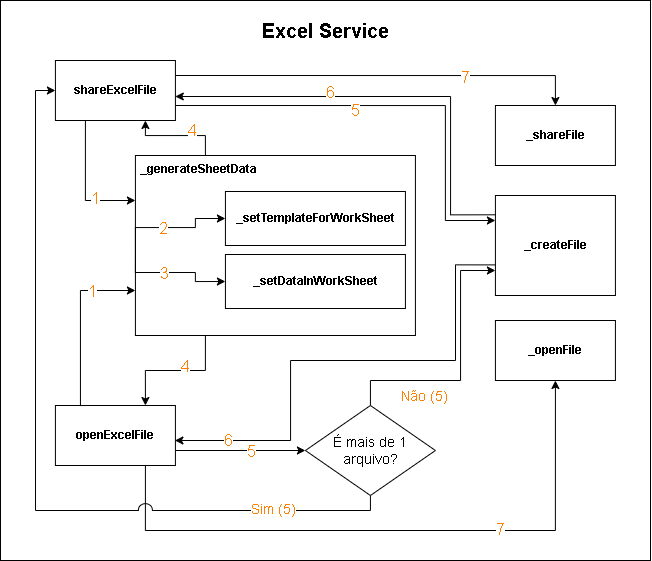

The diagram above was exported from draw.io. Its source (the exported page's mxGraphModel, read from the mxfile embedded in the PNG):
<mxGraphModel dx="1221" dy="644" grid="1" gridSize="10" guides="1" tooltips="1" connect="1" arrows="1" fold="1" page="1" pageScale="1" pageWidth="850" pageHeight="1100" math="0" shadow="0">
  <root>
    <mxCell id="0" />
    <mxCell id="1" parent="0" />
    <mxCell id="GY0akN755h4E0YyKcaB0-50" value="" style="rounded=0;whiteSpace=wrap;html=1;fontColor=#000000;" vertex="1" parent="1">
      <mxGeometry x="100" y="30" width="650" height="560" as="geometry" />
    </mxCell>
    <mxCell id="GY0akN755h4E0YyKcaB0-100" style="edgeStyle=orthogonalEdgeStyle;rounded=0;orthogonalLoop=1;jettySize=auto;html=1;exitX=0.5;exitY=0;exitDx=0;exitDy=0;entryX=0;entryY=0.75;entryDx=0;entryDy=0;fontSize=14;fontColor=#000000;" edge="1" parent="1" source="GY0akN755h4E0YyKcaB0-105" target="GY0akN755h4E0YyKcaB0-61">
      <mxGeometry relative="1" as="geometry">
        <Array as="points">
          <mxPoint x="470" y="410" />
          <mxPoint x="560" y="410" />
          <mxPoint x="560" y="300" />
        </Array>
      </mxGeometry>
    </mxCell>
    <mxCell id="GY0akN755h4E0YyKcaB0-102" value="Não (5)" style="edgeLabel;html=1;align=center;verticalAlign=middle;resizable=0;points=[];fontSize=14;fontColor=#FF8000;" vertex="1" connectable="0" parent="GY0akN755h4E0YyKcaB0-100">
      <mxGeometry x="-0.0825" y="6" relative="1" as="geometry">
        <mxPoint x="-31" y="19" as="offset" />
      </mxGeometry>
    </mxCell>
    <mxCell id="GY0akN755h4E0YyKcaB0-106" style="edgeStyle=orthogonalEdgeStyle;rounded=0;orthogonalLoop=1;jettySize=auto;html=1;exitX=1;exitY=0.75;exitDx=0;exitDy=0;entryX=0;entryY=0.5;entryDx=0;entryDy=0;fontSize=14;fontColor=#000000;" edge="1" parent="1" source="GY0akN755h4E0YyKcaB0-64" target="GY0akN755h4E0YyKcaB0-105">
      <mxGeometry relative="1" as="geometry" />
    </mxCell>
    <mxCell id="GY0akN755h4E0YyKcaB0-115" value="5" style="edgeLabel;html=1;align=center;verticalAlign=middle;resizable=0;points=[];fontSize=16;fontColor=#FF8000;" vertex="1" connectable="0" parent="GY0akN755h4E0YyKcaB0-106">
      <mxGeometry x="0.183" relative="1" as="geometry">
        <mxPoint x="-1" as="offset" />
      </mxGeometry>
    </mxCell>
    <mxCell id="GY0akN755h4E0YyKcaB0-124" style="edgeStyle=orthogonalEdgeStyle;rounded=0;orthogonalLoop=1;jettySize=auto;html=1;exitX=0.75;exitY=1;exitDx=0;exitDy=0;entryX=0.5;entryY=1;entryDx=0;entryDy=0;fontSize=14;fontColor=#FF8000;jumpStyle=arc;" edge="1" parent="1" source="GY0akN755h4E0YyKcaB0-64" target="GY0akN755h4E0YyKcaB0-63">
      <mxGeometry relative="1" as="geometry">
        <Array as="points">
          <mxPoint x="245" y="560" />
          <mxPoint x="655" y="560" />
        </Array>
      </mxGeometry>
    </mxCell>
    <mxCell id="GY0akN755h4E0YyKcaB0-125" value="7" style="edgeLabel;html=1;align=center;verticalAlign=middle;resizable=0;points=[];fontSize=16;fontColor=#FF8000;" vertex="1" connectable="0" parent="GY0akN755h4E0YyKcaB0-124">
      <mxGeometry x="0.3455" y="2" relative="1" as="geometry">
        <mxPoint as="offset" />
      </mxGeometry>
    </mxCell>
    <mxCell id="GY0akN755h4E0YyKcaB0-64" value="&lt;b&gt;openExcelFile&lt;/b&gt;" style="rounded=0;whiteSpace=wrap;html=1;fontColor=#000000;" vertex="1" parent="1">
      <mxGeometry x="154.92" y="435" width="120" height="60" as="geometry" />
    </mxCell>
    <mxCell id="GY0akN755h4E0YyKcaB0-51" value="&lt;span style=&quot;font-size: 20px;&quot;&gt;&lt;b style=&quot;font-size: 20px;&quot;&gt;Excel Service&lt;br style=&quot;font-size: 20px;&quot;&gt;&lt;/b&gt;&lt;/span&gt;" style="text;html=1;align=center;verticalAlign=middle;resizable=0;points=[];autosize=1;strokeColor=none;fillColor=none;fontColor=#000000;fontSize=20;" vertex="1" parent="1">
      <mxGeometry x="350" y="40" width="150" height="40" as="geometry" />
    </mxCell>
    <mxCell id="GY0akN755h4E0YyKcaB0-72" style="edgeStyle=orthogonalEdgeStyle;rounded=0;orthogonalLoop=1;jettySize=auto;html=1;entryX=0;entryY=0.25;entryDx=0;entryDy=0;fontColor=#000000;exitX=0.25;exitY=1;exitDx=0;exitDy=0;" edge="1" parent="1" source="GY0akN755h4E0YyKcaB0-60" target="GY0akN755h4E0YyKcaB0-65">
      <mxGeometry relative="1" as="geometry" />
    </mxCell>
    <mxCell id="GY0akN755h4E0YyKcaB0-82" value="1" style="edgeLabel;html=1;align=center;verticalAlign=middle;resizable=0;points=[];fontColor=#FF8000;fontSize=16;labelBorderColor=none;" vertex="1" connectable="0" parent="GY0akN755h4E0YyKcaB0-72">
      <mxGeometry x="-0.0122" y="-3" relative="1" as="geometry">
        <mxPoint x="13" y="13" as="offset" />
      </mxGeometry>
    </mxCell>
    <mxCell id="GY0akN755h4E0YyKcaB0-99" style="edgeStyle=orthogonalEdgeStyle;rounded=0;orthogonalLoop=1;jettySize=auto;html=1;exitX=1;exitY=0.75;exitDx=0;exitDy=0;entryX=0;entryY=0.25;entryDx=0;entryDy=0;fontSize=14;fontColor=#000000;" edge="1" parent="1" source="GY0akN755h4E0YyKcaB0-60" target="GY0akN755h4E0YyKcaB0-61">
      <mxGeometry relative="1" as="geometry">
        <Array as="points">
          <mxPoint x="544.92" y="135" />
          <mxPoint x="544.92" y="250" />
        </Array>
      </mxGeometry>
    </mxCell>
    <mxCell id="GY0akN755h4E0YyKcaB0-101" value="5" style="edgeLabel;html=1;align=center;verticalAlign=middle;resizable=0;points=[];fontSize=16;fontColor=#FF8000;" vertex="1" connectable="0" parent="GY0akN755h4E0YyKcaB0-99">
      <mxGeometry x="-0.1644" y="5" relative="1" as="geometry">
        <mxPoint x="-2" y="9" as="offset" />
      </mxGeometry>
    </mxCell>
    <mxCell id="GY0akN755h4E0YyKcaB0-103" style="edgeStyle=orthogonalEdgeStyle;rounded=0;orthogonalLoop=1;jettySize=auto;html=1;exitX=1;exitY=0.25;exitDx=0;exitDy=0;entryX=0.5;entryY=0;entryDx=0;entryDy=0;fontSize=14;fontColor=#000000;" edge="1" parent="1" source="GY0akN755h4E0YyKcaB0-60" target="GY0akN755h4E0YyKcaB0-62">
      <mxGeometry relative="1" as="geometry" />
    </mxCell>
    <mxCell id="GY0akN755h4E0YyKcaB0-114" value="7" style="edgeLabel;html=1;align=center;verticalAlign=middle;resizable=0;points=[];fontSize=16;fontColor=#FF8000;" vertex="1" connectable="0" parent="GY0akN755h4E0YyKcaB0-103">
      <mxGeometry x="-0.0453" y="-1" relative="1" as="geometry">
        <mxPoint x="94" as="offset" />
      </mxGeometry>
    </mxCell>
    <mxCell id="GY0akN755h4E0YyKcaB0-60" value="&lt;b&gt;shareExcelFile&lt;br&gt;&lt;/b&gt;" style="rounded=0;whiteSpace=wrap;html=1;fontColor=#000000;" vertex="1" parent="1">
      <mxGeometry x="154.92" y="90" width="120" height="60" as="geometry" />
    </mxCell>
    <mxCell id="GY0akN755h4E0YyKcaB0-120" style="edgeStyle=orthogonalEdgeStyle;rounded=0;orthogonalLoop=1;jettySize=auto;html=1;exitX=0.008;exitY=0.193;exitDx=0;exitDy=0;fontSize=20;fontColor=#FF8000;exitPerimeter=0;entryX=0.999;entryY=0.6;entryDx=0;entryDy=0;entryPerimeter=0;" edge="1" parent="1" source="GY0akN755h4E0YyKcaB0-61" target="GY0akN755h4E0YyKcaB0-60">
      <mxGeometry relative="1" as="geometry">
        <mxPoint x="275" y="130" as="targetPoint" />
        <Array as="points">
          <mxPoint x="550" y="244" />
          <mxPoint x="550" y="126" />
        </Array>
      </mxGeometry>
    </mxCell>
    <mxCell id="GY0akN755h4E0YyKcaB0-122" style="edgeStyle=orthogonalEdgeStyle;rounded=0;orthogonalLoop=1;jettySize=auto;html=1;exitX=-0.001;exitY=0.694;exitDx=0;exitDy=0;entryX=0.996;entryY=0.6;entryDx=0;entryDy=0;fontSize=20;fontColor=#FF8000;exitPerimeter=0;entryPerimeter=0;" edge="1" parent="1" source="GY0akN755h4E0YyKcaB0-61" target="GY0akN755h4E0YyKcaB0-64">
      <mxGeometry relative="1" as="geometry">
        <mxPoint x="635.3999999999999" y="294.2" as="sourcePoint" />
        <mxPoint x="279.91999999999996" y="480" as="targetPoint" />
        <Array as="points">
          <mxPoint x="555" y="294" />
          <mxPoint x="555" y="390" />
          <mxPoint x="390" y="390" />
          <mxPoint x="390" y="470" />
          <mxPoint x="274" y="470" />
        </Array>
      </mxGeometry>
    </mxCell>
    <mxCell id="GY0akN755h4E0YyKcaB0-123" value="6" style="edgeLabel;html=1;align=center;verticalAlign=middle;resizable=0;points=[];fontSize=16;fontColor=#FF8000;" vertex="1" connectable="0" parent="GY0akN755h4E0YyKcaB0-122">
      <mxGeometry x="0.8067" y="1" relative="1" as="geometry">
        <mxPoint x="6" y="-2" as="offset" />
      </mxGeometry>
    </mxCell>
    <mxCell id="GY0akN755h4E0YyKcaB0-61" value="&lt;b&gt;_createFile&lt;/b&gt;" style="rounded=0;whiteSpace=wrap;html=1;fontColor=#000000;" vertex="1" parent="1">
      <mxGeometry x="594.92" y="225" width="120" height="100" as="geometry" />
    </mxCell>
    <mxCell id="GY0akN755h4E0YyKcaB0-62" value="&lt;b&gt;_shareFile&lt;br&gt;&lt;/b&gt;" style="rounded=0;whiteSpace=wrap;html=1;fontColor=#000000;" vertex="1" parent="1">
      <mxGeometry x="594.92" y="135" width="120" height="60" as="geometry" />
    </mxCell>
    <mxCell id="GY0akN755h4E0YyKcaB0-63" value="&lt;b&gt;_openFile&lt;/b&gt;" style="rounded=0;whiteSpace=wrap;html=1;fontColor=#000000;" vertex="1" parent="1">
      <mxGeometry x="594.92" y="350" width="120" height="60" as="geometry" />
    </mxCell>
    <mxCell id="GY0akN755h4E0YyKcaB0-88" style="edgeStyle=orthogonalEdgeStyle;rounded=0;orthogonalLoop=1;jettySize=auto;html=1;exitX=0.25;exitY=0;exitDx=0;exitDy=0;entryX=0;entryY=0.75;entryDx=0;entryDy=0;fontSize=14;fontColor=#000000;" edge="1" parent="1" source="GY0akN755h4E0YyKcaB0-64" target="GY0akN755h4E0YyKcaB0-71">
      <mxGeometry relative="1" as="geometry">
        <Array as="points">
          <mxPoint x="179.92" y="320" />
        </Array>
      </mxGeometry>
    </mxCell>
    <mxCell id="GY0akN755h4E0YyKcaB0-89" value="1" style="edgeLabel;html=1;align=center;verticalAlign=middle;resizable=0;points=[];fontSize=16;fontColor=#FF8000;" vertex="1" connectable="0" parent="GY0akN755h4E0YyKcaB0-88">
      <mxGeometry x="0.374" y="-1" relative="1" as="geometry">
        <mxPoint x="12" y="-1" as="offset" />
      </mxGeometry>
    </mxCell>
    <mxCell id="GY0akN755h4E0YyKcaB0-98" style="edgeStyle=orthogonalEdgeStyle;rounded=0;orthogonalLoop=1;jettySize=auto;html=1;exitX=0.25;exitY=1;exitDx=0;exitDy=0;entryX=0.75;entryY=0;entryDx=0;entryDy=0;fontSize=14;fontColor=#000000;" edge="1" parent="1" source="GY0akN755h4E0YyKcaB0-71" target="GY0akN755h4E0YyKcaB0-64">
      <mxGeometry relative="1" as="geometry" />
    </mxCell>
    <mxCell id="GY0akN755h4E0YyKcaB0-113" value="4" style="edgeLabel;html=1;align=center;verticalAlign=middle;resizable=0;points=[];fontSize=16;fontColor=#FF8000;" vertex="1" connectable="0" parent="GY0akN755h4E0YyKcaB0-98">
      <mxGeometry x="-0.1538" relative="1" as="geometry">
        <mxPoint y="-5" as="offset" />
      </mxGeometry>
    </mxCell>
    <mxCell id="GY0akN755h4E0YyKcaB0-71" value="" style="group;connectable=1;snapToPoint=1;treeFolding=1;treeMoving=1;" vertex="1" connectable="0" parent="1">
      <mxGeometry x="234.92" y="185" width="280" height="180" as="geometry" />
    </mxCell>
    <mxCell id="GY0akN755h4E0YyKcaB0-65" value="&lt;b&gt;&amp;nbsp;_generateSheetData&lt;br&gt;&lt;/b&gt;" style="rounded=0;whiteSpace=wrap;html=1;fontColor=#000000;verticalAlign=top;align=left;" vertex="1" parent="GY0akN755h4E0YyKcaB0-71">
      <mxGeometry width="280" height="180" as="geometry" />
    </mxCell>
    <mxCell id="GY0akN755h4E0YyKcaB0-92" style="edgeStyle=orthogonalEdgeStyle;rounded=0;orthogonalLoop=1;jettySize=auto;html=1;exitX=0;exitY=0.5;exitDx=0;exitDy=0;entryX=0;entryY=0.5;entryDx=0;entryDy=0;fontSize=14;fontColor=#000000;" edge="1" parent="GY0akN755h4E0YyKcaB0-71" source="GY0akN755h4E0YyKcaB0-65" target="GY0akN755h4E0YyKcaB0-70">
      <mxGeometry relative="1" as="geometry">
        <Array as="points">
          <mxPoint y="72" />
          <mxPoint x="60" y="72" />
          <mxPoint x="60" y="63" />
        </Array>
      </mxGeometry>
    </mxCell>
    <mxCell id="GY0akN755h4E0YyKcaB0-95" value="2" style="edgeLabel;html=1;align=center;verticalAlign=middle;resizable=0;points=[];fontSize=16;fontColor=#FF8000;" vertex="1" connectable="0" parent="GY0akN755h4E0YyKcaB0-92">
      <mxGeometry x="-0.2171" relative="1" as="geometry">
        <mxPoint as="offset" />
      </mxGeometry>
    </mxCell>
    <mxCell id="GY0akN755h4E0YyKcaB0-67" value="&lt;b&gt;_setDataInWorkSheet&lt;br&gt;&lt;/b&gt;" style="rounded=0;whiteSpace=wrap;html=1;fontColor=#000000;" vertex="1" parent="GY0akN755h4E0YyKcaB0-71">
      <mxGeometry x="90" y="99" width="180" height="54" as="geometry" />
    </mxCell>
    <mxCell id="GY0akN755h4E0YyKcaB0-70" value="&lt;b&gt;_setTemplateForWorkSheet&lt;br&gt;&lt;/b&gt;" style="rounded=0;whiteSpace=wrap;html=1;fontColor=#000000;" vertex="1" parent="GY0akN755h4E0YyKcaB0-71">
      <mxGeometry x="90" y="36" width="180" height="54" as="geometry" />
    </mxCell>
    <mxCell id="GY0akN755h4E0YyKcaB0-93" style="edgeStyle=orthogonalEdgeStyle;rounded=0;orthogonalLoop=1;jettySize=auto;html=1;exitX=0;exitY=0.5;exitDx=0;exitDy=0;entryX=0;entryY=0.5;entryDx=0;entryDy=0;fontSize=14;fontColor=#000000;" edge="1" parent="GY0akN755h4E0YyKcaB0-71" source="GY0akN755h4E0YyKcaB0-65" target="GY0akN755h4E0YyKcaB0-67">
      <mxGeometry relative="1" as="geometry">
        <Array as="points">
          <mxPoint y="117" />
          <mxPoint x="60" y="117" />
          <mxPoint x="60" y="126" />
        </Array>
      </mxGeometry>
    </mxCell>
    <mxCell id="GY0akN755h4E0YyKcaB0-96" value="3" style="edgeLabel;html=1;align=center;verticalAlign=middle;resizable=0;points=[];fontSize=16;fontColor=#FF8000;" vertex="1" connectable="0" parent="GY0akN755h4E0YyKcaB0-93">
      <mxGeometry x="-0.1143" relative="1" as="geometry">
        <mxPoint as="offset" />
      </mxGeometry>
    </mxCell>
    <mxCell id="GY0akN755h4E0YyKcaB0-97" style="edgeStyle=orthogonalEdgeStyle;rounded=0;orthogonalLoop=1;jettySize=auto;html=1;exitX=0.25;exitY=0;exitDx=0;exitDy=0;entryX=0.75;entryY=1;entryDx=0;entryDy=0;fontSize=14;fontColor=#000000;" edge="1" parent="1" source="GY0akN755h4E0YyKcaB0-65" target="GY0akN755h4E0YyKcaB0-60">
      <mxGeometry relative="1" as="geometry" />
    </mxCell>
    <mxCell id="GY0akN755h4E0YyKcaB0-112" value="4" style="edgeLabel;html=1;align=center;verticalAlign=middle;resizable=0;points=[];fontSize=16;fontColor=#FF8000;" vertex="1" connectable="0" parent="GY0akN755h4E0YyKcaB0-97">
      <mxGeometry x="-0.2991" y="1" relative="1" as="geometry">
        <mxPoint y="-7" as="offset" />
      </mxGeometry>
    </mxCell>
    <mxCell id="GY0akN755h4E0YyKcaB0-109" style="edgeStyle=orthogonalEdgeStyle;rounded=0;orthogonalLoop=1;jettySize=auto;html=1;exitX=0.5;exitY=1;exitDx=0;exitDy=0;entryX=0;entryY=0.5;entryDx=0;entryDy=0;fontSize=14;fontColor=#000000;jumpStyle=arc;jumpSize=14;" edge="1" parent="1" source="GY0akN755h4E0YyKcaB0-105" target="GY0akN755h4E0YyKcaB0-60">
      <mxGeometry relative="1" as="geometry">
        <Array as="points">
          <mxPoint x="470" y="540" />
          <mxPoint x="135" y="540" />
          <mxPoint x="135" y="120" />
        </Array>
      </mxGeometry>
    </mxCell>
    <mxCell id="GY0akN755h4E0YyKcaB0-111" value="Sim (5)" style="edgeLabel;html=1;align=center;verticalAlign=middle;resizable=0;points=[];fontSize=14;fontColor=#FF8000;" vertex="1" connectable="0" parent="GY0akN755h4E0YyKcaB0-109">
      <mxGeometry x="-0.8573" y="-2" relative="1" as="geometry">
        <mxPoint x="-56" as="offset" />
      </mxGeometry>
    </mxCell>
    <mxCell id="GY0akN755h4E0YyKcaB0-105" value="É mais de 1 arquivo?" style="rhombus;whiteSpace=wrap;html=1;fontSize=14;fontColor=#000000;" vertex="1" parent="1">
      <mxGeometry x="404.92" y="435" width="130" height="90" as="geometry" />
    </mxCell>
    <mxCell id="GY0akN755h4E0YyKcaB0-121" value="6" style="edgeLabel;html=1;align=center;verticalAlign=middle;resizable=0;points=[];fontSize=16;fontColor=#FF8000;" vertex="1" connectable="0" parent="1">
      <mxGeometry x="429.0021072214676" y="120.99856622789557" as="geometry" />
    </mxCell>
  </root>
</mxGraphModel>